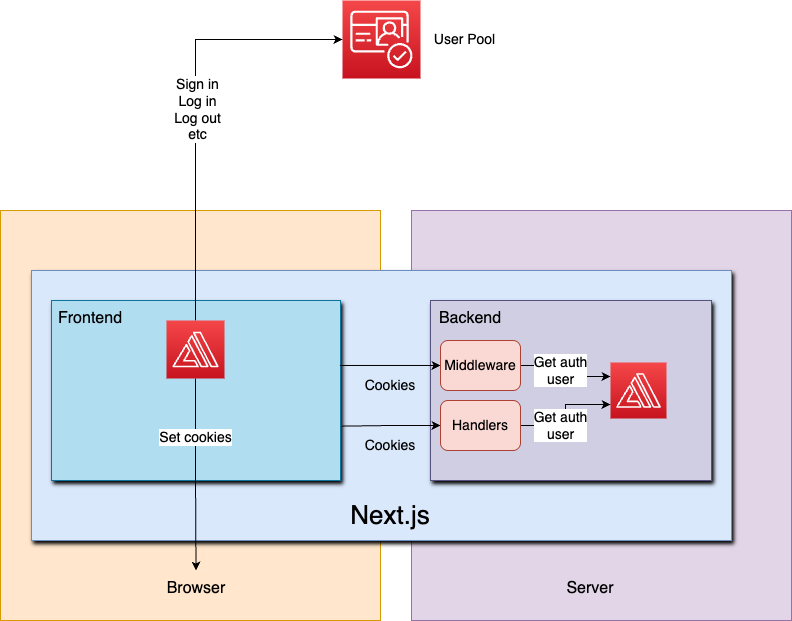

The diagram above was exported from draw.io. Its source (the exported page's mxGraphModel, read from the mxfile embedded in the PNG):
<mxGraphModel dx="1372" dy="949" grid="0" gridSize="10" guides="1" tooltips="1" connect="1" arrows="1" fold="1" page="0" pageScale="1" pageWidth="850" pageHeight="1100" math="0" shadow="0">
  <root>
    <mxCell id="0" />
    <mxCell id="1" parent="0" />
    <mxCell id="17" value="" style="rounded=0;whiteSpace=wrap;html=1;fontSize=14;fillColor=#e1d5e7;strokeColor=#9673a6;" parent="1" vertex="1">
      <mxGeometry x="441" y="290" width="380" height="410" as="geometry" />
    </mxCell>
    <mxCell id="16" value="" style="rounded=0;whiteSpace=wrap;html=1;fontSize=14;fillColor=#ffe6cc;strokeColor=#d79b00;" parent="1" vertex="1">
      <mxGeometry x="30" y="290" width="380" height="410" as="geometry" />
    </mxCell>
    <mxCell id="2" value="" style="rounded=0;whiteSpace=wrap;html=1;fillColor=#dae8fc;strokeColor=#6c8ebf;shadow=1;" parent="1" vertex="1">
      <mxGeometry x="61" y="350" width="700" height="270" as="geometry" />
    </mxCell>
    <mxCell id="4" value="" style="rounded=0;whiteSpace=wrap;html=1;fontSize=24;fillColor=#b1ddf0;strokeColor=#10739e;shadow=1;" parent="1" vertex="1">
      <mxGeometry x="81" y="380" width="289" height="180" as="geometry" />
    </mxCell>
    <mxCell id="5" value="" style="rounded=0;whiteSpace=wrap;html=1;fontSize=24;fillColor=#d0cee2;strokeColor=#56517e;shadow=1;" parent="1" vertex="1">
      <mxGeometry x="460" y="380" width="281" height="180" as="geometry" />
    </mxCell>
    <mxCell id="7" value="&lt;font style=&quot;font-size: 16px;&quot;&gt;Backend&lt;/font&gt;" style="text;html=1;strokeColor=none;fillColor=none;align=center;verticalAlign=middle;whiteSpace=wrap;rounded=0;fontSize=24;" parent="1" vertex="1">
      <mxGeometry x="470" y="380" width="60" height="30" as="geometry" />
    </mxCell>
    <mxCell id="8" value="&lt;font style=&quot;font-size: 16px;&quot;&gt;Frontend&lt;/font&gt;" style="text;html=1;strokeColor=none;fillColor=none;align=center;verticalAlign=middle;whiteSpace=wrap;rounded=0;fontSize=24;" parent="1" vertex="1">
      <mxGeometry x="90" y="380" width="60" height="30" as="geometry" />
    </mxCell>
    <mxCell id="9" value="" style="sketch=0;points=[[0,0,0],[0.25,0,0],[0.5,0,0],[0.75,0,0],[1,0,0],[0,1,0],[0.25,1,0],[0.5,1,0],[0.75,1,0],[1,1,0],[0,0.25,0],[0,0.5,0],[0,0.75,0],[1,0.25,0],[1,0.5,0],[1,0.75,0]];outlineConnect=0;fontColor=#232F3E;gradientColor=#F54749;gradientDirection=north;fillColor=#C7131F;strokeColor=#ffffff;dashed=0;verticalLabelPosition=bottom;verticalAlign=top;align=center;html=1;fontSize=12;fontStyle=0;aspect=fixed;shape=mxgraph.aws4.resourceIcon;resIcon=mxgraph.aws4.cognito;" parent="1" vertex="1">
      <mxGeometry x="372" y="80" width="78" height="78" as="geometry" />
    </mxCell>
    <mxCell id="12" style="edgeStyle=orthogonalEdgeStyle;html=1;entryX=0;entryY=0.5;entryDx=0;entryDy=0;entryPerimeter=0;fontSize=16;rounded=0;exitX=0.5;exitY=0;exitDx=0;exitDy=0;exitPerimeter=0;" parent="1" source="10" target="9" edge="1">
      <mxGeometry relative="1" as="geometry" />
    </mxCell>
    <mxCell id="29" value="Sign in&lt;br&gt;Log in&lt;br&gt;Log out&lt;br&gt;etc" style="edgeLabel;html=1;align=center;verticalAlign=middle;resizable=0;points=[];fontSize=14;" parent="12" vertex="1" connectable="0">
      <mxGeometry x="-0.0078" y="-1" relative="1" as="geometry">
        <mxPoint as="offset" />
      </mxGeometry>
    </mxCell>
    <mxCell id="21" style="edgeStyle=orthogonalEdgeStyle;rounded=0;html=1;entryX=0.5;entryY=0;entryDx=0;entryDy=0;fontSize=14;startArrow=none;startFill=0;endArrow=classic;endFill=1;" parent="1" source="10" target="19" edge="1">
      <mxGeometry relative="1" as="geometry" />
    </mxCell>
    <mxCell id="22" value="Set cookies" style="edgeLabel;html=1;align=center;verticalAlign=middle;resizable=0;points=[];fontSize=14;" parent="21" vertex="1" connectable="0">
      <mxGeometry x="-0.3923" y="-1" relative="1" as="geometry">
        <mxPoint as="offset" />
      </mxGeometry>
    </mxCell>
    <mxCell id="10" value="" style="sketch=0;points=[[0,0,0],[0.25,0,0],[0.5,0,0],[0.75,0,0],[1,0,0],[0,1,0],[0.25,1,0],[0.5,1,0],[0.75,1,0],[1,1,0],[0,0.25,0],[0,0.5,0],[0,0.75,0],[1,0.25,0],[1,0.5,0],[1,0.75,0]];outlineConnect=0;fontColor=#232F3E;gradientColor=#F54749;gradientDirection=north;fillColor=#C7131F;strokeColor=#ffffff;dashed=0;verticalLabelPosition=bottom;verticalAlign=top;align=center;html=1;fontSize=12;fontStyle=0;aspect=fixed;shape=mxgraph.aws4.resourceIcon;resIcon=mxgraph.aws4.amplify;" parent="1" vertex="1">
      <mxGeometry x="196" y="400" width="58" height="58" as="geometry" />
    </mxCell>
    <mxCell id="11" value="" style="sketch=0;points=[[0,0,0],[0.25,0,0],[0.5,0,0],[0.75,0,0],[1,0,0],[0,1,0],[0.25,1,0],[0.5,1,0],[0.75,1,0],[1,1,0],[0,0.25,0],[0,0.5,0],[0,0.75,0],[1,0.25,0],[1,0.5,0],[1,0.75,0]];outlineConnect=0;fontColor=#232F3E;gradientColor=#F54749;gradientDirection=north;fillColor=#C7131F;strokeColor=#ffffff;dashed=0;verticalLabelPosition=bottom;verticalAlign=top;align=center;html=1;fontSize=12;fontStyle=0;aspect=fixed;shape=mxgraph.aws4.resourceIcon;resIcon=mxgraph.aws4.amplify;" parent="1" vertex="1">
      <mxGeometry x="640" y="442" width="56" height="56" as="geometry" />
    </mxCell>
    <mxCell id="24" style="edgeStyle=orthogonalEdgeStyle;rounded=0;html=1;entryX=0.998;entryY=0.361;entryDx=0;entryDy=0;entryPerimeter=0;fontSize=14;startArrow=classic;startFill=1;endArrow=none;endFill=0;" parent="1" source="14" target="4" edge="1">
      <mxGeometry relative="1" as="geometry" />
    </mxCell>
    <mxCell id="27" value="Get auth&lt;br&gt;user" style="edgeStyle=orthogonalEdgeStyle;rounded=0;html=1;entryX=0;entryY=0.25;entryDx=0;entryDy=0;entryPerimeter=0;fontSize=14;startArrow=none;startFill=0;endArrow=classic;endFill=1;" parent="1" source="14" target="11" edge="1">
      <mxGeometry x="-0.0099" y="-5" relative="1" as="geometry">
        <mxPoint as="offset" />
      </mxGeometry>
    </mxCell>
    <mxCell id="14" value="&lt;font style=&quot;font-size: 14px;&quot;&gt;Middleware&lt;/font&gt;" style="rounded=1;whiteSpace=wrap;html=1;fontSize=16;fillColor=#fad9d5;strokeColor=#ae4132;" parent="1" vertex="1">
      <mxGeometry x="470" y="420" width="80" height="50" as="geometry" />
    </mxCell>
    <mxCell id="15" value="Cookies" style="text;html=1;strokeColor=none;fillColor=none;align=center;verticalAlign=middle;whiteSpace=wrap;rounded=0;fontSize=14;" parent="1" vertex="1">
      <mxGeometry x="390" y="450" width="60" height="30" as="geometry" />
    </mxCell>
    <mxCell id="19" value="&lt;font style=&quot;font-size: 16px;&quot;&gt;Browser&lt;/font&gt;" style="text;html=1;strokeColor=none;fillColor=none;align=center;verticalAlign=middle;whiteSpace=wrap;rounded=0;fontSize=24;" parent="1" vertex="1">
      <mxGeometry x="195.5" y="650" width="60" height="30" as="geometry" />
    </mxCell>
    <mxCell id="20" value="&lt;font style=&quot;font-size: 16px;&quot;&gt;Server&lt;/font&gt;" style="text;html=1;strokeColor=none;fillColor=none;align=center;verticalAlign=middle;whiteSpace=wrap;rounded=0;fontSize=24;" parent="1" vertex="1">
      <mxGeometry x="590" y="650" width="60" height="30" as="geometry" />
    </mxCell>
    <mxCell id="25" style="edgeStyle=orthogonalEdgeStyle;rounded=0;html=1;fontSize=14;startArrow=classic;startFill=1;endArrow=none;endFill=0;entryX=1.004;entryY=0.698;entryDx=0;entryDy=0;entryPerimeter=0;" parent="1" source="23" target="4" edge="1">
      <mxGeometry relative="1" as="geometry">
        <mxPoint x="370" y="504" as="targetPoint" />
      </mxGeometry>
    </mxCell>
    <mxCell id="28" value="Get auth&lt;br&gt;user" style="edgeStyle=orthogonalEdgeStyle;rounded=0;html=1;entryX=0;entryY=0.75;entryDx=0;entryDy=0;entryPerimeter=0;fontSize=14;startArrow=none;startFill=0;endArrow=classic;endFill=1;" parent="1" source="23" target="11" edge="1">
      <mxGeometry x="-0.2793" relative="1" as="geometry">
        <mxPoint as="offset" />
      </mxGeometry>
    </mxCell>
    <mxCell id="23" value="&lt;span style=&quot;font-size: 14px;&quot;&gt;Handlers&lt;/span&gt;" style="rounded=1;whiteSpace=wrap;html=1;fontSize=16;fillColor=#fad9d5;strokeColor=#ae4132;" parent="1" vertex="1">
      <mxGeometry x="470" y="480" width="80" height="50" as="geometry" />
    </mxCell>
    <mxCell id="26" value="Cookies" style="text;html=1;strokeColor=none;fillColor=none;align=center;verticalAlign=middle;whiteSpace=wrap;rounded=0;fontSize=14;" parent="1" vertex="1">
      <mxGeometry x="390" y="510" width="60" height="30" as="geometry" />
    </mxCell>
    <mxCell id="30" value="&lt;font style=&quot;font-size: 26px;&quot;&gt;Next.js&lt;/font&gt;" style="text;html=1;strokeColor=none;fillColor=none;align=center;verticalAlign=middle;whiteSpace=wrap;rounded=0;fontSize=14;" parent="1" vertex="1">
      <mxGeometry x="390" y="580" width="60" height="30" as="geometry" />
    </mxCell>
    <mxCell id="31" value="&lt;font style=&quot;font-size: 14px;&quot;&gt;User Pool&lt;/font&gt;" style="text;html=1;strokeColor=none;fillColor=none;align=center;verticalAlign=middle;whiteSpace=wrap;rounded=0;" parent="1" vertex="1">
      <mxGeometry x="459" y="104" width="71" height="30" as="geometry" />
    </mxCell>
  </root>
</mxGraphModel>